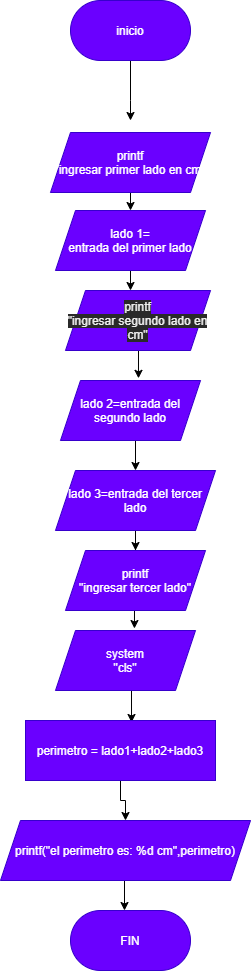

The diagram above was exported from draw.io. Its source (the exported page's mxGraphModel, read from the mxfile embedded in the PNG):
<mxGraphModel dx="1422" dy="849" grid="1" gridSize="10" guides="1" tooltips="1" connect="1" arrows="1" fold="1" page="1" pageScale="1" pageWidth="827" pageHeight="1169" math="0" shadow="0">
  <root>
    <mxCell id="0" />
    <mxCell id="1" parent="0" />
    <mxCell id="o_i3FRK09q7Tsu1-FOEJ-38" value="" style="edgeStyle=orthogonalEdgeStyle;rounded=0;orthogonalLoop=1;jettySize=auto;html=1;" parent="1" source="o_i3FRK09q7Tsu1-FOEJ-1" edge="1">
      <mxGeometry relative="1" as="geometry">
        <Array as="points">
          <mxPoint x="380" y="160" />
          <mxPoint x="380" y="160" />
        </Array>
        <mxPoint x="380" y="180" as="targetPoint" />
      </mxGeometry>
    </mxCell>
    <mxCell id="o_i3FRK09q7Tsu1-FOEJ-1" value="inicio" style="rounded=1;whiteSpace=wrap;html=1;arcSize=50;fillColor=#6a00ff;strokeColor=#3700CC;fontColor=#ffffff;" parent="1" vertex="1">
      <mxGeometry x="320" y="60" width="120" height="60" as="geometry" />
    </mxCell>
    <mxCell id="o_i3FRK09q7Tsu1-FOEJ-47" style="edgeStyle=orthogonalEdgeStyle;rounded=0;orthogonalLoop=1;jettySize=auto;html=1;exitX=0.5;exitY=1;exitDx=0;exitDy=0;entryX=0.5;entryY=0;entryDx=0;entryDy=0;" parent="1" target="o_i3FRK09q7Tsu1-FOEJ-3" edge="1">
      <mxGeometry relative="1" as="geometry">
        <mxPoint x="385" y="250" as="sourcePoint" />
      </mxGeometry>
    </mxCell>
    <mxCell id="o_i3FRK09q7Tsu1-FOEJ-48" style="edgeStyle=orthogonalEdgeStyle;rounded=0;orthogonalLoop=1;jettySize=auto;html=1;exitX=0.5;exitY=1;exitDx=0;exitDy=0;entryX=0.5;entryY=0;entryDx=0;entryDy=0;" parent="1" source="o_i3FRK09q7Tsu1-FOEJ-3" edge="1">
      <mxGeometry relative="1" as="geometry">
        <mxPoint x="380" y="350" as="targetPoint" />
      </mxGeometry>
    </mxCell>
    <mxCell id="o_i3FRK09q7Tsu1-FOEJ-3" value="lado 1=&lt;br&gt;entrada del primer lado" style="shape=parallelogram;perimeter=parallelogramPerimeter;whiteSpace=wrap;html=1;fixedSize=1;fillColor=#6a00ff;strokeColor=#3700CC;fontColor=#ffffff;" parent="1" vertex="1">
      <mxGeometry x="305" y="270" width="150" height="60" as="geometry" />
    </mxCell>
    <mxCell id="o_i3FRK09q7Tsu1-FOEJ-49" style="edgeStyle=orthogonalEdgeStyle;rounded=0;orthogonalLoop=1;jettySize=auto;html=1;exitX=0.5;exitY=1;exitDx=0;exitDy=0;entryX=0.557;entryY=-0.036;entryDx=0;entryDy=0;entryPerimeter=0;" parent="1" target="o_i3FRK09q7Tsu1-FOEJ-6" edge="1">
      <mxGeometry relative="1" as="geometry">
        <mxPoint x="380" y="410" as="sourcePoint" />
      </mxGeometry>
    </mxCell>
    <mxCell id="12zdGtCXf4BgTGW9WtwP-9" style="edgeStyle=orthogonalEdgeStyle;rounded=0;orthogonalLoop=1;jettySize=auto;html=1;exitX=0.5;exitY=1;exitDx=0;exitDy=0;entryX=0.5;entryY=0;entryDx=0;entryDy=0;" edge="1" parent="1" source="o_i3FRK09q7Tsu1-FOEJ-6" target="o_i3FRK09q7Tsu1-FOEJ-22">
      <mxGeometry relative="1" as="geometry" />
    </mxCell>
    <mxCell id="o_i3FRK09q7Tsu1-FOEJ-6" value="lado 2=entrada del segundo lado" style="shape=parallelogram;perimeter=parallelogramPerimeter;whiteSpace=wrap;html=1;fixedSize=1;fillColor=#6a00ff;strokeColor=#3700CC;fontColor=#ffffff;" parent="1" vertex="1">
      <mxGeometry x="310" y="440" width="140" height="60" as="geometry" />
    </mxCell>
    <mxCell id="12zdGtCXf4BgTGW9WtwP-5" style="edgeStyle=orthogonalEdgeStyle;rounded=0;orthogonalLoop=1;jettySize=auto;html=1;exitX=0.5;exitY=1;exitDx=0;exitDy=0;entryX=0.558;entryY=0.033;entryDx=0;entryDy=0;entryPerimeter=0;" edge="1" parent="1" source="o_i3FRK09q7Tsu1-FOEJ-18" target="12zdGtCXf4BgTGW9WtwP-4">
      <mxGeometry relative="1" as="geometry" />
    </mxCell>
    <mxCell id="o_i3FRK09q7Tsu1-FOEJ-18" value="system&lt;br&gt;&quot;cls&quot;" style="shape=parallelogram;perimeter=parallelogramPerimeter;whiteSpace=wrap;html=1;fixedSize=1;fillColor=#6a00ff;strokeColor=#3700CC;fontColor=#ffffff;" parent="1" vertex="1">
      <mxGeometry x="305" y="690" width="140" height="60" as="geometry" />
    </mxCell>
    <mxCell id="12zdGtCXf4BgTGW9WtwP-8" value="" style="edgeStyle=orthogonalEdgeStyle;rounded=0;orthogonalLoop=1;jettySize=auto;html=1;" edge="1" parent="1" source="o_i3FRK09q7Tsu1-FOEJ-22" target="12zdGtCXf4BgTGW9WtwP-2">
      <mxGeometry relative="1" as="geometry" />
    </mxCell>
    <mxCell id="o_i3FRK09q7Tsu1-FOEJ-22" value="lado 3=entrada del tercer lado" style="shape=parallelogram;perimeter=parallelogramPerimeter;whiteSpace=wrap;html=1;fixedSize=1;fillColor=#6a00ff;strokeColor=#3700CC;fontColor=#ffffff;" parent="1" vertex="1">
      <mxGeometry x="305" y="530" width="160" height="60" as="geometry" />
    </mxCell>
    <mxCell id="12zdGtCXf4BgTGW9WtwP-1" value="&#10;&#10;&lt;span style=&quot;color: rgb(240, 240, 240); font-family: helvetica; font-size: 12px; font-style: normal; font-weight: 400; letter-spacing: normal; text-align: center; text-indent: 0px; text-transform: none; word-spacing: 0px; background-color: rgb(42, 42, 42); display: inline; float: none;&quot;&gt;printf&lt;/span&gt;&lt;br style=&quot;color: rgb(240, 240, 240); font-family: helvetica; font-size: 12px; font-style: normal; font-weight: 400; letter-spacing: normal; text-align: center; text-indent: 0px; text-transform: none; word-spacing: 0px; background-color: rgb(42, 42, 42);&quot;&gt;&lt;span style=&quot;color: rgb(240, 240, 240); font-family: helvetica; font-size: 12px; font-style: normal; font-weight: 400; letter-spacing: normal; text-align: center; text-indent: 0px; text-transform: none; word-spacing: 0px; background-color: rgb(42, 42, 42); display: inline; float: none;&quot;&gt;&quot;ingresar segundo lado en cm&quot;&lt;/span&gt;&#10;&#10;" style="shape=parallelogram;perimeter=parallelogramPerimeter;whiteSpace=wrap;html=1;fixedSize=1;fillColor=#6a00ff;strokeColor=#3700CC;fontColor=#ffffff;" vertex="1" parent="1">
      <mxGeometry x="315" y="350" width="145" height="60" as="geometry" />
    </mxCell>
    <mxCell id="12zdGtCXf4BgTGW9WtwP-7" style="edgeStyle=orthogonalEdgeStyle;rounded=0;orthogonalLoop=1;jettySize=auto;html=1;exitX=0.5;exitY=1;exitDx=0;exitDy=0;entryX=0.564;entryY=-0.033;entryDx=0;entryDy=0;entryPerimeter=0;" edge="1" parent="1" source="12zdGtCXf4BgTGW9WtwP-2" target="o_i3FRK09q7Tsu1-FOEJ-18">
      <mxGeometry relative="1" as="geometry" />
    </mxCell>
    <mxCell id="12zdGtCXf4BgTGW9WtwP-2" value="&lt;span&gt;printf&lt;/span&gt;&lt;br&gt;&lt;span&gt;&quot;ingresar tercer lado&quot;&lt;/span&gt;" style="shape=parallelogram;perimeter=parallelogramPerimeter;whiteSpace=wrap;html=1;fixedSize=1;fillColor=#6a00ff;strokeColor=#3700CC;fontColor=#ffffff;" vertex="1" parent="1">
      <mxGeometry x="315" y="610" width="140" height="60" as="geometry" />
    </mxCell>
    <mxCell id="12zdGtCXf4BgTGW9WtwP-3" value="&lt;span&gt;printf&lt;/span&gt;&lt;br&gt;&lt;span&gt;&quot;ingresar primer lado en cm&quot;&lt;/span&gt;" style="shape=parallelogram;perimeter=parallelogramPerimeter;whiteSpace=wrap;html=1;fixedSize=1;fillColor=#6a00ff;strokeColor=#3700CC;fontColor=#ffffff;" vertex="1" parent="1">
      <mxGeometry x="300" y="192" width="160" height="60" as="geometry" />
    </mxCell>
    <mxCell id="12zdGtCXf4BgTGW9WtwP-11" style="edgeStyle=orthogonalEdgeStyle;rounded=0;orthogonalLoop=1;jettySize=auto;html=1;exitX=0.5;exitY=1;exitDx=0;exitDy=0;" edge="1" parent="1" source="12zdGtCXf4BgTGW9WtwP-4" target="12zdGtCXf4BgTGW9WtwP-10">
      <mxGeometry relative="1" as="geometry" />
    </mxCell>
    <mxCell id="12zdGtCXf4BgTGW9WtwP-4" value="perimetro = lado1+lado2+lado3" style="rounded=0;whiteSpace=wrap;html=1;fillColor=#6a00ff;strokeColor=#3700CC;fontColor=#ffffff;" vertex="1" parent="1">
      <mxGeometry x="275" y="780" width="190" height="60" as="geometry" />
    </mxCell>
    <mxCell id="12zdGtCXf4BgTGW9WtwP-13" style="edgeStyle=orthogonalEdgeStyle;rounded=0;orthogonalLoop=1;jettySize=auto;html=1;exitX=0.5;exitY=1;exitDx=0;exitDy=0;entryX=0.45;entryY=0;entryDx=0;entryDy=0;entryPerimeter=0;" edge="1" parent="1" source="12zdGtCXf4BgTGW9WtwP-10" target="12zdGtCXf4BgTGW9WtwP-12">
      <mxGeometry relative="1" as="geometry" />
    </mxCell>
    <mxCell id="12zdGtCXf4BgTGW9WtwP-10" value="printf(&quot;el perimetro es: %d cm&quot;,perimetro)" style="shape=parallelogram;perimeter=parallelogramPerimeter;whiteSpace=wrap;html=1;fixedSize=1;fillColor=#6a00ff;strokeColor=#3700CC;fontColor=#ffffff;" vertex="1" parent="1">
      <mxGeometry x="250" y="880" width="250" height="60" as="geometry" />
    </mxCell>
    <mxCell id="12zdGtCXf4BgTGW9WtwP-12" value="FIN" style="rounded=1;whiteSpace=wrap;html=1;arcSize=50;fillColor=#6a00ff;strokeColor=#3700CC;fontColor=#ffffff;" vertex="1" parent="1">
      <mxGeometry x="320" y="970" width="120" height="60" as="geometry" />
    </mxCell>
  </root>
</mxGraphModel>